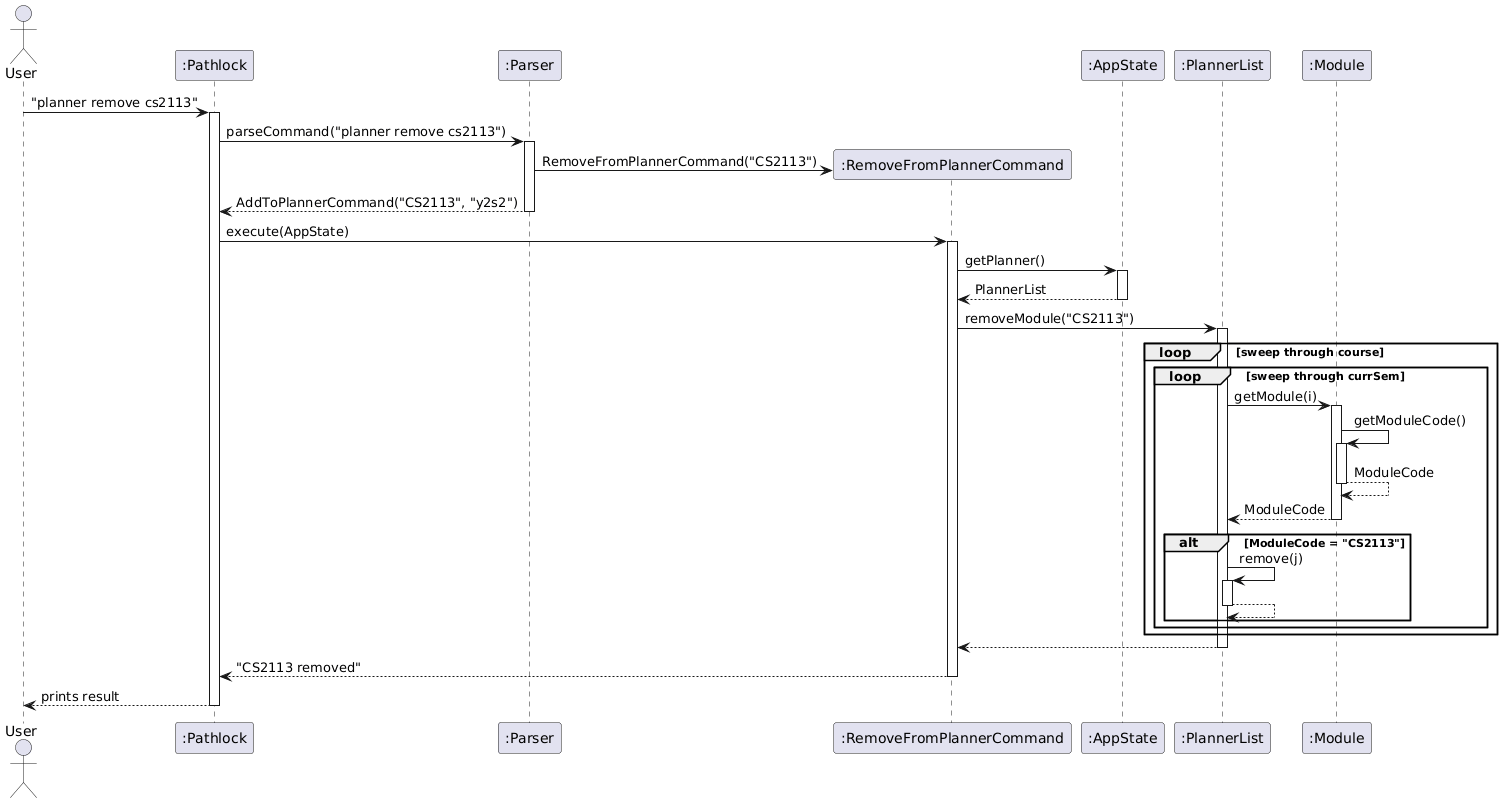

The diagram above was rendered by PlantUML. Its source (embedded in the PNG):
@startuml
actor User
participant ":Pathlock" as Pathlock
participant ":Parser" as Parser
participant ":RemoveFromPlannerCommand" as Command
participant ":AppState" as App
participant ":PlannerList" as PlannerList
participant ":Module" as Module
User -> Pathlock : "planner remove cs2113"
activate Pathlock
Pathlock -> Parser: parseCommand("planner remove cs2113")
activate Parser
create Command
Parser -> Command: RemoveFromPlannerCommand("CS2113")
Parser --> Pathlock: AddToPlannerCommand("CS2113", "y2s2")
deactivate Parser
Pathlock -> Command : execute(AppState)
activate Command
Command -> App: getPlanner()
activate App
App --> Command : PlannerList
deactivate App
Command -> PlannerList : removeModule("CS2113")
activate PlannerList
loop sweep through course
    loop sweep through currSem
        PlannerList -> Module : getModule(i)
        activate Module
        Module -> Module : getModuleCode()
        activate Module
        Module --> Module : ModuleCode
        deactivate Module
        Module --> PlannerList : ModuleCode
        deactivate Module
        alt ModuleCode = "CS2113"
            PlannerList -> PlannerList: remove(j)
            activate PlannerList
            PlannerList --> PlannerList
            deactivate PlannerList
        end alt
    end loop
end loop
    PlannerList --> Command
deactivate PlannerList
Command --> Pathlock : "CS2113 removed"
deactivate Command
Pathlock --> User : prints result
deactivate Pathlock
@enduml